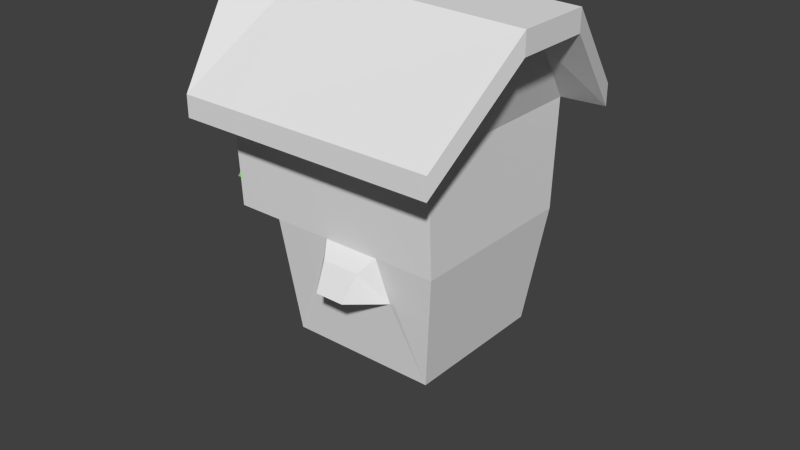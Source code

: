 # Source: generic_house1.blend  (saved by Blender 2.72.0; exported with 4.5.12 LTS)
import bpy
from mathutils import Matrix  # noqa: F401  (used for matrix-valued properties, if any)

bpy.ops.wm.read_factory_settings(use_empty=True)
scene = bpy.context.scene
scene.name = 'Scene'

# ---- collections
col_collection_1 = bpy.data.collections.new('Collection 1'); scene.collection.children.link(col_collection_1)

# ---- materials (node trees are filled in below, after node groups)
mat_material_001 = bpy.data.materials.new('Material.001')
mat_material_001.alpha_threshold = 0.0
mat_material_001.use_transparent_shadow = False
mat_material_001.diffuse_color = (0.1154, 0.8, 0.0, 1.0)
mat_material_001.roughness = 0.5
mat_material_001.specular_intensity = 0.25
mat_material_001.line_color = (0.0, 0.0, 0.0, 1.0)
mat_material = bpy.data.materials.new('Material')
mat_material.alpha_threshold = 0.0
mat_material.use_transparent_shadow = False
mat_material.roughness = 0.5

# ---- material node trees

# ---- world
world_world = bpy.data.worlds.new('World'); scene.world = world_world
world_world.color = (0.05088, 0.05088, 0.05088)
world_world.use_sun_shadow = False
world_world.sun_shadow_jitter_overblur = 0.0
world_world.cycles.sampling_method = 'MANUAL'
world_world.cycles.sample_map_resolution = 256

# ---- meshes
me_cube_003 = bpy.data.meshes.new('Cube.003')
me_cube_003.from_pydata([(0.2399, 0.8546, -2.706), (0.4066, -1.094, -2.316), (-0.5379, -1.094, -2.316), (-0.3712, 0.8546, -2.706), (0.4703, 1.024, -0.8139), (0.7627, -1.089, -0.7176), (-0.8941, -1.089, -0.7176), (-0.6016, 1.23, -1.001), (0.2399, 0.4314, -2.406), (-0.3712, 0.4314, -2.406), (0.4703, 0.501, -1.001), (1.196, -1.259, -1.45), (0.7507, 1.294, -1.495), (-1.327, -1.259, -1.45), (-0.882, 1.294, -1.495), (0.7507, 0.501, -1.495), (-0.882, 0.501, -1.495), (0.4066, -0.6347, -2.901), (-0.5379, -0.6347, -2.901), (0.7627, -0.3762, -1.001), (-1.205, -0.3762, -1.001), (1.196, -0.3762, -1.495), (-1.327, -0.3762, -1.495), (0.821, -1.202, -1.894), (0.508, 1.11, -2.464), (-0.9523, -1.202, -1.894), (-0.6393, 1.11, -2.464), (0.508, 0.468, -1.894), (-0.6393, 0.468, -1.894), (0.821, -0.499, -1.894), (-0.9523, -0.499, -1.894), (0.7627, -0.9155, -0.7841), (-0.8941, -0.8849, -0.8153), (-0.8941, -0.766, -0.06572), (0.05217, -0.78, -0.03454), (-0.8941, -0.9326, 0.8336), (0.1415, -0.9326, 1.877), (0.3217, 1.0, -1.0), (0.3217, -1.0, -1.0), (-1.154, -1.0, -1.0), (-1.154, 1.0, -1.0), (-0.3404, 0.7013, 0.06933), (-0.3404, -0.7013, 0.06933), (-1.154, -0.7013, 0.06933), (-1.154, 0.7013, 0.06933)], [], [(0, 8, 9, 3), (7, 40, 10, 4), (11, 5, 6, 13), (4, 12, 14, 7), (10, 15, 12, 4), (7, 14, 16, 40), (8, 17, 18, 9), (17, 1, 2, 18), (40, 20, 19, 10), (21, 15, 10, 19), (16, 22, 20, 40), (1, 23, 25, 2), (23, 11, 13, 25), (12, 24, 26, 14), (24, 0, 3, 26), (15, 27, 24, 12), (0, 24, 27, 8), (14, 26, 28, 16), (26, 3, 9, 28), (17, 29, 23, 1), (29, 21, 11, 23), (8, 27, 29, 17), (27, 15, 21, 29), (18, 30, 28, 9), (30, 22, 16, 28), (2, 25, 30, 18), (25, 13, 22, 30), (20, 32, 31, 19), (31, 11, 21), (19, 31, 21), (31, 5, 11), (32, 22, 13), (6, 32, 13), (32, 20, 22), (31, 32, 33, 34), (32, 6, 35, 33), (5, 31, 34, 36), (6, 5, 36, 35), (33, 35, 36, 34), (41, 44, 43, 42), (37, 41, 42, 38), (38, 42, 43, 39), (39, 43, 44, 40), (41, 37, 40, 44)])
me_cube_003.materials.append(mat_material_001)
me_cube_003.use_remesh_preserve_volume = False
me_cube_003.use_remesh_preserve_attributes = False
me_cube_003.use_mirror_vertex_groups = False
me_cube_003.update()
me_cube_002 = bpy.data.meshes.new('Cube.002')
me_cube_002.from_pydata([(1.46, 1.562, -0.004145), (1.46, -1.333, -0.004145), (-1.46, -1.333, -0.004145), (-1.46, 1.562, -0.004145), (1.76, 1.833, 2.281), (1.76, -1.604, 2.281), (-1.66, -1.604, 2.281), (-1.66, 1.833, 2.281), (-1.66, 1.933, 4.381), (-1.66, -1.704, 4.381), (1.76, -1.704, 4.381), (1.76, 1.933, 4.381), (-2.56, -1.704, 4.381), (-2.56, 1.933, 4.381), (-2.56, 1.833, 2.281), (-2.56, -1.604, 2.281), (-2.96, 0.6598, 5.881), (-2.96, -0.4311, 5.881), (2.16, 0.6598, 5.681), (2.16, -0.4311, 5.681), (2.276, -2.398, 4.124), (2.676, -0.6393, 5.938), (2.676, 0.868, 5.938), (2.276, 2.627, 4.124), (-2.908, 2.627, 4.124), (-3.308, 0.868, 6.138), (-3.308, -0.6393, 6.138), (-2.908, -2.398, 4.124), (-1.828, -2.398, 4.124), (-1.828, 2.627, 4.124), (2.276, 2.627, 4.55), (-1.828, 2.627, 4.55), (2.276, -2.398, 4.55), (-1.828, -2.398, 4.55), (-2.908, 2.627, 4.55), (-2.908, -2.398, 4.55), (-3.308, -0.6393, 6.764), (-3.308, 0.868, 6.764), (2.676, 0.868, 6.364), (2.676, -0.6393, 6.364), (-1.828, -0.6393, 6.464), (-1.828, 0.868, 6.464), (0.5913, -1.604, 2.281), (-0.5088, -1.604, 2.281), (0.8076, -1.495, 1.434), (-0.725, -1.493, 1.434), (-0.2461, -2.168, 1.557), (0.3281, -2.17, 1.557), (-0.3295, -1.872, 2.038), (0.4116, -1.872, 2.038), (0.3178, -1.864, 1.65), (-0.2356, -1.863, 1.65), (-0.4271, -1.513, 1.591), (0.5096, -1.514, 1.591), (-0.2356, -1.863, 1.65), (0.3178, -1.864, 1.65), (0.4116, -1.872, 2.038), (-0.3295, -1.872, 2.038), (0.3281, -2.17, 1.557), (-0.2461, -2.168, 1.557)], [], [(4, 0, 3, 7), (4, 7, 8, 11), (5, 4, 11, 10), (6, 9, 12, 15), (8, 7, 14, 13), (7, 6, 15, 14), (14, 15, 12, 13), (13, 12, 17, 16), (10, 11, 18, 19), (10, 19, 21, 20), (19, 18, 22, 21), (18, 11, 23, 22), (13, 16, 25, 24), (16, 17, 26, 25), (17, 12, 27, 26), (12, 9, 28, 27), (8, 13, 24, 29), (9, 10, 20, 28), (11, 8, 29, 23), (23, 29, 31, 30), (28, 20, 32, 33), (29, 24, 34, 31), (27, 28, 33, 35), (26, 27, 35, 36), (25, 26, 36, 37), (24, 25, 37, 34), (22, 23, 30, 38), (21, 22, 38, 39), (20, 21, 39, 32), (35, 33, 40, 36), (31, 34, 37, 41), (33, 32, 39, 40), (30, 31, 41, 38), (38, 41, 40, 39), (40, 41, 37, 36), (43, 42, 10, 9), (6, 43, 9), (42, 5, 10), (44, 45, 2, 1), (43, 45, 46, 48), (44, 42, 49, 47), (42, 43, 48, 49), (44, 47, 50, 53), (46, 45, 52, 51), (45, 44, 53, 52), (52, 53, 50, 51), (1, 5, 42, 44), (0, 4, 5, 1), (2, 45, 43, 6), (2, 6, 7, 3), (58, 59, 54, 55), (56, 57, 59, 58)])
_uv = me_cube_002.uv_layers.new(name='UVTex')
_uv.uv.foreach_set('vector', [0.6497, 0.1963, 0.6735, 0.01367, 0.9051, 0.01367, 0.921, 0.1963, 0.6497, 0.1963, 0.921, 0.1963, 0.921, 0.3631, 0.6497, 0.3631, 0.7015, 0.7148, 0.9741, 0.7148, 0.9821, 0.8814, 0.6935, 0.8814, 0.08216, 0.1976, 0.08217, 0.3644, 0.01075, 0.3644, 0.01075, 0.1976, 0.921, 0.3631, 0.921, 0.1963, 0.9924, 0.1963, 0.9924, 0.3631, 0.9629, 0.4508, 0.6865, 0.4508, 0.6865, 0.3783, 0.9629, 0.3783, 0.3639, 0.1983, 0.6366, 0.1983, 0.6445, 0.3649, 0.356, 0.3649, 0.356, 0.3649, 0.6445, 0.3649, 0.5435, 0.4881, 0.4569, 0.4881, 0.6935, 0.8814, 0.9821, 0.8814, 0.8811, 0.9894, 0.7945, 0.9894, 0.2391, 0.5597, 0.2652, 0.5018, 0.2848, 0.5072, 0.2536, 0.586, 0.2652, 0.5018, 0.2646, 0.4645, 0.2838, 0.4585, 0.2848, 0.5072, 0.2646, 0.4645, 0.2335, 0.4082, 0.2476, 0.3816, 0.2838, 0.4585, 0.0801, 0.4083, 0.03664, 0.4606, 0.02159, 0.455, 0.07534, 0.3816, 0.03664, 0.4606, 0.04157, 0.4975, 0.02757, 0.5051, 0.02159, 0.455, 0.04157, 0.4975, 0.08941, 0.5512, 0.0846, 0.5784, 0.02757, 0.5051, 0.08941, 0.5512, 0.1218, 0.548, 0.1171, 0.5727, 0.0846, 0.5784, 0.1118, 0.4142, 0.0801, 0.4083, 0.07534, 0.3816, 0.1083, 0.3889, 0.1218, 0.548, 0.2391, 0.5597, 0.2536, 0.586, 0.1171, 0.5727, 0.2335, 0.4082, 0.1118, 0.4142, 0.1083, 0.3889, 0.2476, 0.3816, 0.02387, 0.8584, 0.3667, 0.883, 0.3698, 0.8405, 0.02639, 0.8135, 0.366, 0.882, 0.02383, 0.8594, 0.02746, 0.8145, 0.3698, 0.8397, 0.3667, 0.883, 0.4694, 0.8887, 0.4716, 0.8482, 0.3698, 0.8405, 0.4685, 0.8898, 0.366, 0.882, 0.3698, 0.8397, 0.4715, 0.8492, 0.5378, 0.5212, 0.6361, 0.4087, 0.6375, 0.4335, 0.5378, 0.5557, 0.4546, 0.5212, 0.5378, 0.5212, 0.5378, 0.5557, 0.4546, 0.5557, 0.3553, 0.4072, 0.4546, 0.5212, 0.4546, 0.5557, 0.3549, 0.4335, 0.5381, 0.5216, 0.636, 0.409, 0.6378, 0.4332, 0.5388, 0.5557, 0.4553, 0.5212, 0.5381, 0.5216, 0.5388, 0.5557, 0.4542, 0.5557, 0.3556, 0.4072, 0.4553, 0.5212, 0.4542, 0.5557, 0.3548, 0.434, 0.4715, 0.8492, 0.3698, 0.8397, 0.3889, 0.6088, 0.5248, 0.5968, 0.3698, 0.8405, 0.4716, 0.8482, 0.523, 0.5962, 0.3876, 0.6091, 0.3698, 0.8397, 0.02746, 0.8145, 0.003394, 0.5968, 0.3889, 0.6088, 0.02639, 0.8135, 0.3698, 0.8405, 0.3876, 0.6091, 0.002893, 0.5962, 0.02558, 0.8593, 0.3661, 0.8818, 0.3661, 0.983, 0.02037, 0.9535, 0.3661, 0.983, 0.3661, 0.8818, 0.4691, 0.8922, 0.4674, 0.9917, 0.1735, 0.1977, 0.2606, 0.1977, 0.3534, 0.3645, 0.08217, 0.3644, 0.08216, 0.1976, 0.1735, 0.1977, 0.08217, 0.3644, 0.2606, 0.1977, 0.3534, 0.1977, 0.3534, 0.3645, 0.2778, 0.1298, 0.1564, 0.1298, 0.09808, 0.01491, 0.3296, 0.01492, 0.5193, 0.9658, 0.4946, 0.8552, 0.5655, 0.8877, 0.5491, 0.9284, 0.6686, 0.8562, 0.6471, 0.9658, 0.6154, 0.9306, 0.5982, 0.8925, 0.6471, 0.9658, 0.5193, 0.9658, 0.5491, 0.9284, 0.6154, 0.9306, 0.6686, 0.8562, 0.5982, 0.8925, 0.6018, 0.8699, 0.6298, 0.8421, 0.5655, 0.8877, 0.4946, 0.8552, 0.5326, 0.8399, 0.5626, 0.8665, 0.1564, 0.1298, 0.2778, 0.1298, 0.2539, 0.1425, 0.1802, 0.1425, 0.5326, 0.8399, 0.6298, 0.8421, 0.6018, 0.8699, 0.5626, 0.8665, 0.3296, 0.01492, 0.3534, 0.1977, 0.2606, 0.1977, 0.2778, 0.1298, 0.9526, 0.5319, 0.9741, 0.7148, 0.7015, 0.7148, 0.7229, 0.5319, 0.09808, 0.01491, 0.1564, 0.1298, 0.1735, 0.1977, 0.08216, 0.1976, 0.6158, 0.01125, 0.6373, 0.1933, 0.3646, 0.1933, 0.3861, 0.01125, 0.5983, 0.8925, 0.5656, 0.8875, 0.5627, 0.8665, 0.6018, 0.87, 0.6156, 0.9305, 0.5494, 0.9283, 0.5656, 0.8875, 0.5983, 0.8925])
me_cube_002.materials.append(mat_material)
me_cube_002.use_remesh_preserve_volume = False
me_cube_002.use_remesh_preserve_attributes = False
me_cube_002.use_mirror_vertex_groups = False
me_cube_002.update()

# ---- objects
ob_cube_001 = bpy.data.objects.new('Cube.001', me_cube_003)
ob_cube = bpy.data.objects.new('Cube', me_cube_002)

# ---- transforms, parenting, visibility, modifiers, constraints
ob_cube_001.location = (-2.948, 0.1627, 2.014)
ob_cube_001.scale = (-0.3322, -1.001, -0.3322)
ob_cube_001.hide_viewport = True
ob_cube_001.lineart.crease_threshold = 0.0
ob_cube.location = (-0.001983, 0.003367, 0.000754)
ob_cube.lineart.crease_threshold = 0.0

# ---- collection membership
col_collection_1.objects.link(ob_cube_001)
col_collection_1.objects.link(ob_cube)

# ---- scene / render settings (as saved in the file)
scene.frame_start = 1; scene.frame_end = 250; scene.frame_set(1)
scene.render.engine = 'BLENDER_EEVEE_NEXT'
scene.render.image_settings.color_mode = 'RGB'
scene.render.image_settings.compression = 90
scene.render.resolution_percentage = 50
scene.render.dither_intensity = 0.0
scene.render.bake_margin = 2
scene.render.bake_bias = 0.0
scene.cycles.use_denoising = False
scene.cycles.samples = 10
scene.cycles.sampling_pattern = 'TABULATED_SOBOL'
scene.cycles.light_sampling_threshold = 0.0
scene.cycles.use_adaptive_sampling = False
scene.cycles.use_light_tree = False
scene.cycles.blur_glossy = 0.0
scene.cycles.volume_bounces = 1
scene.cycles.pixel_filter_type = 'GAUSSIAN'
scene.cycles.sample_clamp_indirect = 0.0
scene.view_settings.view_transform = 'Standard'
bpy.context.view_layer.update()

# ---- added for rendering (the .blend has no active camera and no usable light): camera, sun
cam_auto = bpy.data.cameras.new('AutoCamera')
cam_auto.lens = 50.0
cam_auto.sensor_width = 36.0
cam_auto.clip_end = 1000.0
ob_auto_camera = bpy.data.objects.new('AutoCamera', cam_auto)
scene.collection.objects.link(ob_auto_camera)
ob_auto_camera.location = (11.181, -13.6811, 11.1313)
ob_auto_camera.rotation_euler = (1.09748, -7.21219e-08, 0.694738)
scene.camera = ob_auto_camera
light_auto_sun = bpy.data.lights.new('AutoSun', 'SUN')
light_auto_sun.energy = 3.0
light_auto_sun.angle = 0.0523599
ob_auto_sun = bpy.data.objects.new('AutoSun', light_auto_sun)
scene.collection.objects.link(ob_auto_sun)
ob_auto_sun.rotation_euler = (0.872665, 0.174533, 0.523599)
bpy.context.view_layer.update()
